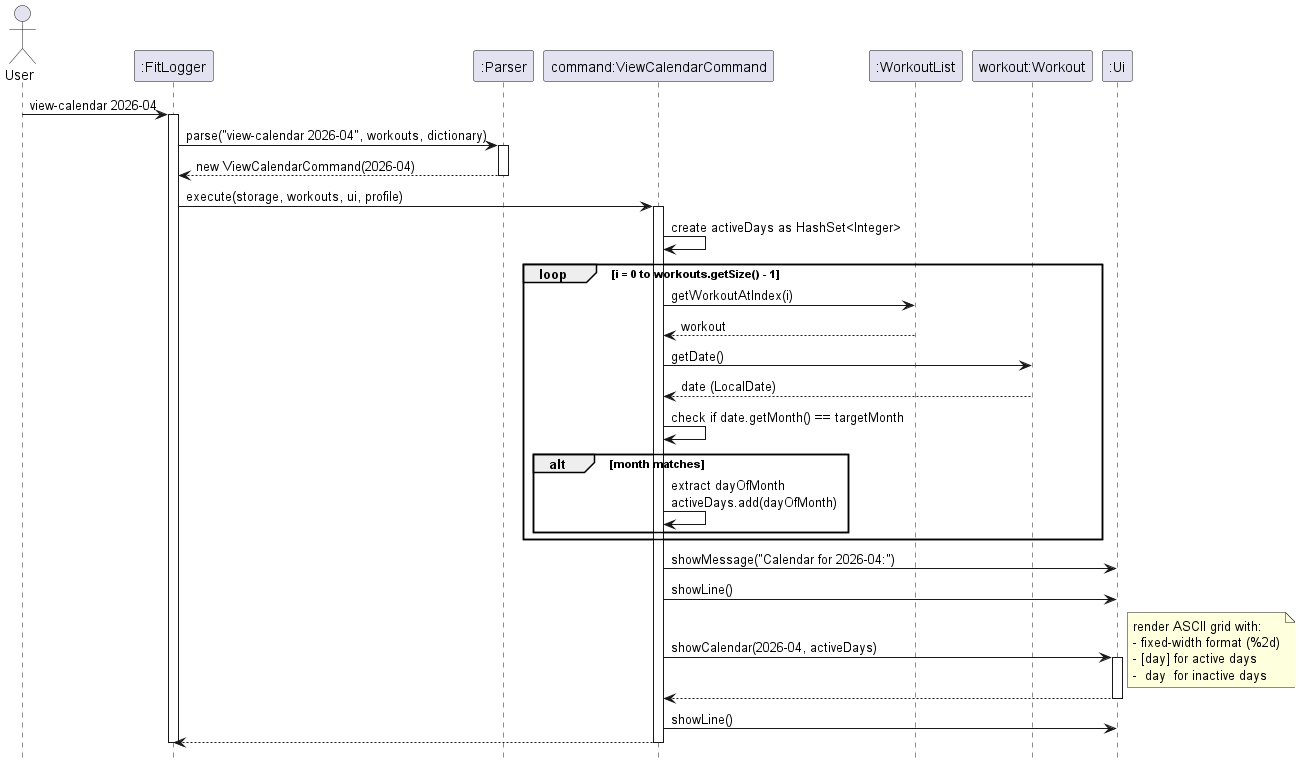

The diagram above was rendered by PlantUML. Its source (embedded in the PNG):
@startuml
hide footbox

actor User
participant ":FitLogger" as Main
participant ":Parser" as Parser
participant "command:ViewCalendarCommand" as Cmd
participant ":WorkoutList" as Workouts
participant "workout:Workout" as Workout
participant ":Ui" as Ui

User -> Main : view-calendar 2026-04
activate Main

Main -> Parser : parse("view-calendar 2026-04", workouts, dictionary)
activate Parser
Parser --> Main : new ViewCalendarCommand(2026-04)
deactivate Parser

Main -> Cmd : execute(storage, workouts, ui, profile)
activate Cmd

Cmd -> Cmd : create activeDays as HashSet<Integer>

loop i = 0 to workouts.getSize() - 1
	Cmd -> Workouts : getWorkoutAtIndex(i)
	Workouts --> Cmd : workout
	Cmd -> Workout : getDate()
	Workout --> Cmd : date (LocalDate)
	Cmd -> Cmd : check if date.getMonth() == targetMonth
	alt month matches
		Cmd -> Cmd : extract dayOfMonth\nactiveDays.add(dayOfMonth)
	end
end

Cmd -> Ui : showMessage("Calendar for 2026-04:")
Cmd -> Ui : showLine()

Cmd -> Ui : showCalendar(2026-04, activeDays)
activate Ui
note right : render ASCII grid with:\n- fixed-width format (%2d)\n- [day] for active days\n-  day  for inactive days
Ui --> Cmd
deactivate Ui

Cmd -> Ui : showLine()

Cmd --> Main
deactivate Cmd
deactivate Main
@enduml